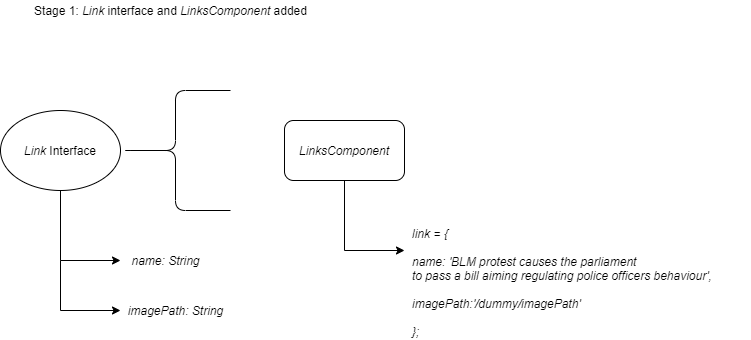

The diagram above was exported from draw.io. Its source (the exported page's mxGraphModel, read from the mxfile embedded in the PNG):
<mxGraphModel dx="1492" dy="384" grid="1" gridSize="10" guides="1" tooltips="1" connect="1" arrows="1" fold="1" page="1" pageScale="1" pageWidth="827" pageHeight="1169" math="0" shadow="0">
  <root>
    <mxCell id="0" />
    <mxCell id="1" parent="0" />
    <mxCell id="6WloFLdq3ySwzS6vAKYb-1" value="&lt;i&gt;LinksComponent&lt;/i&gt;" style="rounded=1;whiteSpace=wrap;html=1;" parent="1" vertex="1">
      <mxGeometry x="277" y="720" width="120" height="60" as="geometry" />
    </mxCell>
    <mxCell id="6WloFLdq3ySwzS6vAKYb-2" value="&lt;i&gt;Link &lt;/i&gt;Interface" style="ellipse;whiteSpace=wrap;html=1;" parent="1" vertex="1">
      <mxGeometry x="-7" y="710" width="120" height="80" as="geometry" />
    </mxCell>
    <mxCell id="6WloFLdq3ySwzS6vAKYb-3" value="" style="endArrow=none;html=1;entryX=0.5;entryY=1;entryDx=0;entryDy=0;" parent="1" target="6WloFLdq3ySwzS6vAKYb-2" edge="1">
      <mxGeometry width="50" height="50" relative="1" as="geometry">
        <mxPoint x="53" y="860" as="sourcePoint" />
        <mxPoint x="353" y="810" as="targetPoint" />
      </mxGeometry>
    </mxCell>
    <mxCell id="6WloFLdq3ySwzS6vAKYb-4" value="" style="endArrow=classic;html=1;" parent="1" edge="1">
      <mxGeometry width="50" height="50" relative="1" as="geometry">
        <mxPoint x="53" y="860" as="sourcePoint" />
        <mxPoint x="113" y="860" as="targetPoint" />
      </mxGeometry>
    </mxCell>
    <mxCell id="6WloFLdq3ySwzS6vAKYb-5" value="" style="endArrow=none;html=1;" parent="1" edge="1">
      <mxGeometry width="50" height="50" relative="1" as="geometry">
        <mxPoint x="53" y="910" as="sourcePoint" />
        <mxPoint x="53" y="860" as="targetPoint" />
      </mxGeometry>
    </mxCell>
    <mxCell id="6WloFLdq3ySwzS6vAKYb-6" value="" style="endArrow=classic;html=1;" parent="1" edge="1">
      <mxGeometry width="50" height="50" relative="1" as="geometry">
        <mxPoint x="53" y="910" as="sourcePoint" />
        <mxPoint x="113" y="910" as="targetPoint" />
      </mxGeometry>
    </mxCell>
    <mxCell id="6WloFLdq3ySwzS6vAKYb-7" value="&lt;i&gt;name: String&lt;/i&gt;" style="text;html=1;align=center;verticalAlign=middle;resizable=0;points=[];autosize=1;strokeColor=none;" parent="1" vertex="1">
      <mxGeometry x="118" y="850" width="80" height="20" as="geometry" />
    </mxCell>
    <mxCell id="6WloFLdq3ySwzS6vAKYb-8" value="&lt;i&gt;imagePath: String&lt;/i&gt;" style="text;html=1;align=center;verticalAlign=middle;resizable=0;points=[];autosize=1;strokeColor=none;" parent="1" vertex="1">
      <mxGeometry x="113" y="900" width="110" height="20" as="geometry" />
    </mxCell>
    <mxCell id="6WloFLdq3ySwzS6vAKYb-9" value="" style="shape=curlyBracket;whiteSpace=wrap;html=1;rounded=1;" parent="1" vertex="1">
      <mxGeometry x="113" y="690" width="110" height="120" as="geometry" />
    </mxCell>
    <mxCell id="6WloFLdq3ySwzS6vAKYb-10" value="" style="endArrow=none;html=1;entryX=0.5;entryY=1;entryDx=0;entryDy=0;" parent="1" edge="1">
      <mxGeometry width="50" height="50" relative="1" as="geometry">
        <mxPoint x="337" y="850" as="sourcePoint" />
        <mxPoint x="337" y="780" as="targetPoint" />
      </mxGeometry>
    </mxCell>
    <mxCell id="6WloFLdq3ySwzS6vAKYb-11" value="" style="endArrow=classic;html=1;" parent="1" edge="1">
      <mxGeometry width="50" height="50" relative="1" as="geometry">
        <mxPoint x="337" y="850" as="sourcePoint" />
        <mxPoint x="397" y="850" as="targetPoint" />
      </mxGeometry>
    </mxCell>
    <mxCell id="6WloFLdq3ySwzS6vAKYb-12" value="&lt;i&gt;link = {&lt;br&gt;&lt;br&gt;name: 'BLM protest causes the parliament &lt;br&gt;to pass a bill aiming regulating police officers behaviour',&lt;br&gt;&lt;br&gt;imagePath:'/dummy/imagePath'&lt;br&gt;&lt;br&gt;};&lt;/i&gt;" style="text;whiteSpace=wrap;html=1;" parent="1" vertex="1">
      <mxGeometry x="403" y="820" width="340" height="70" as="geometry" />
    </mxCell>
    <mxCell id="6WloFLdq3ySwzS6vAKYb-13" value="Stage 1: &lt;i&gt;Link &lt;/i&gt;interface and &lt;i&gt;LinksComponent &lt;/i&gt;added" style="text;html=1;align=center;verticalAlign=middle;resizable=0;points=[];autosize=1;strokeColor=none;" parent="1" vertex="1">
      <mxGeometry x="18" y="600" width="290" height="20" as="geometry" />
    </mxCell>
  </root>
</mxGraphModel>